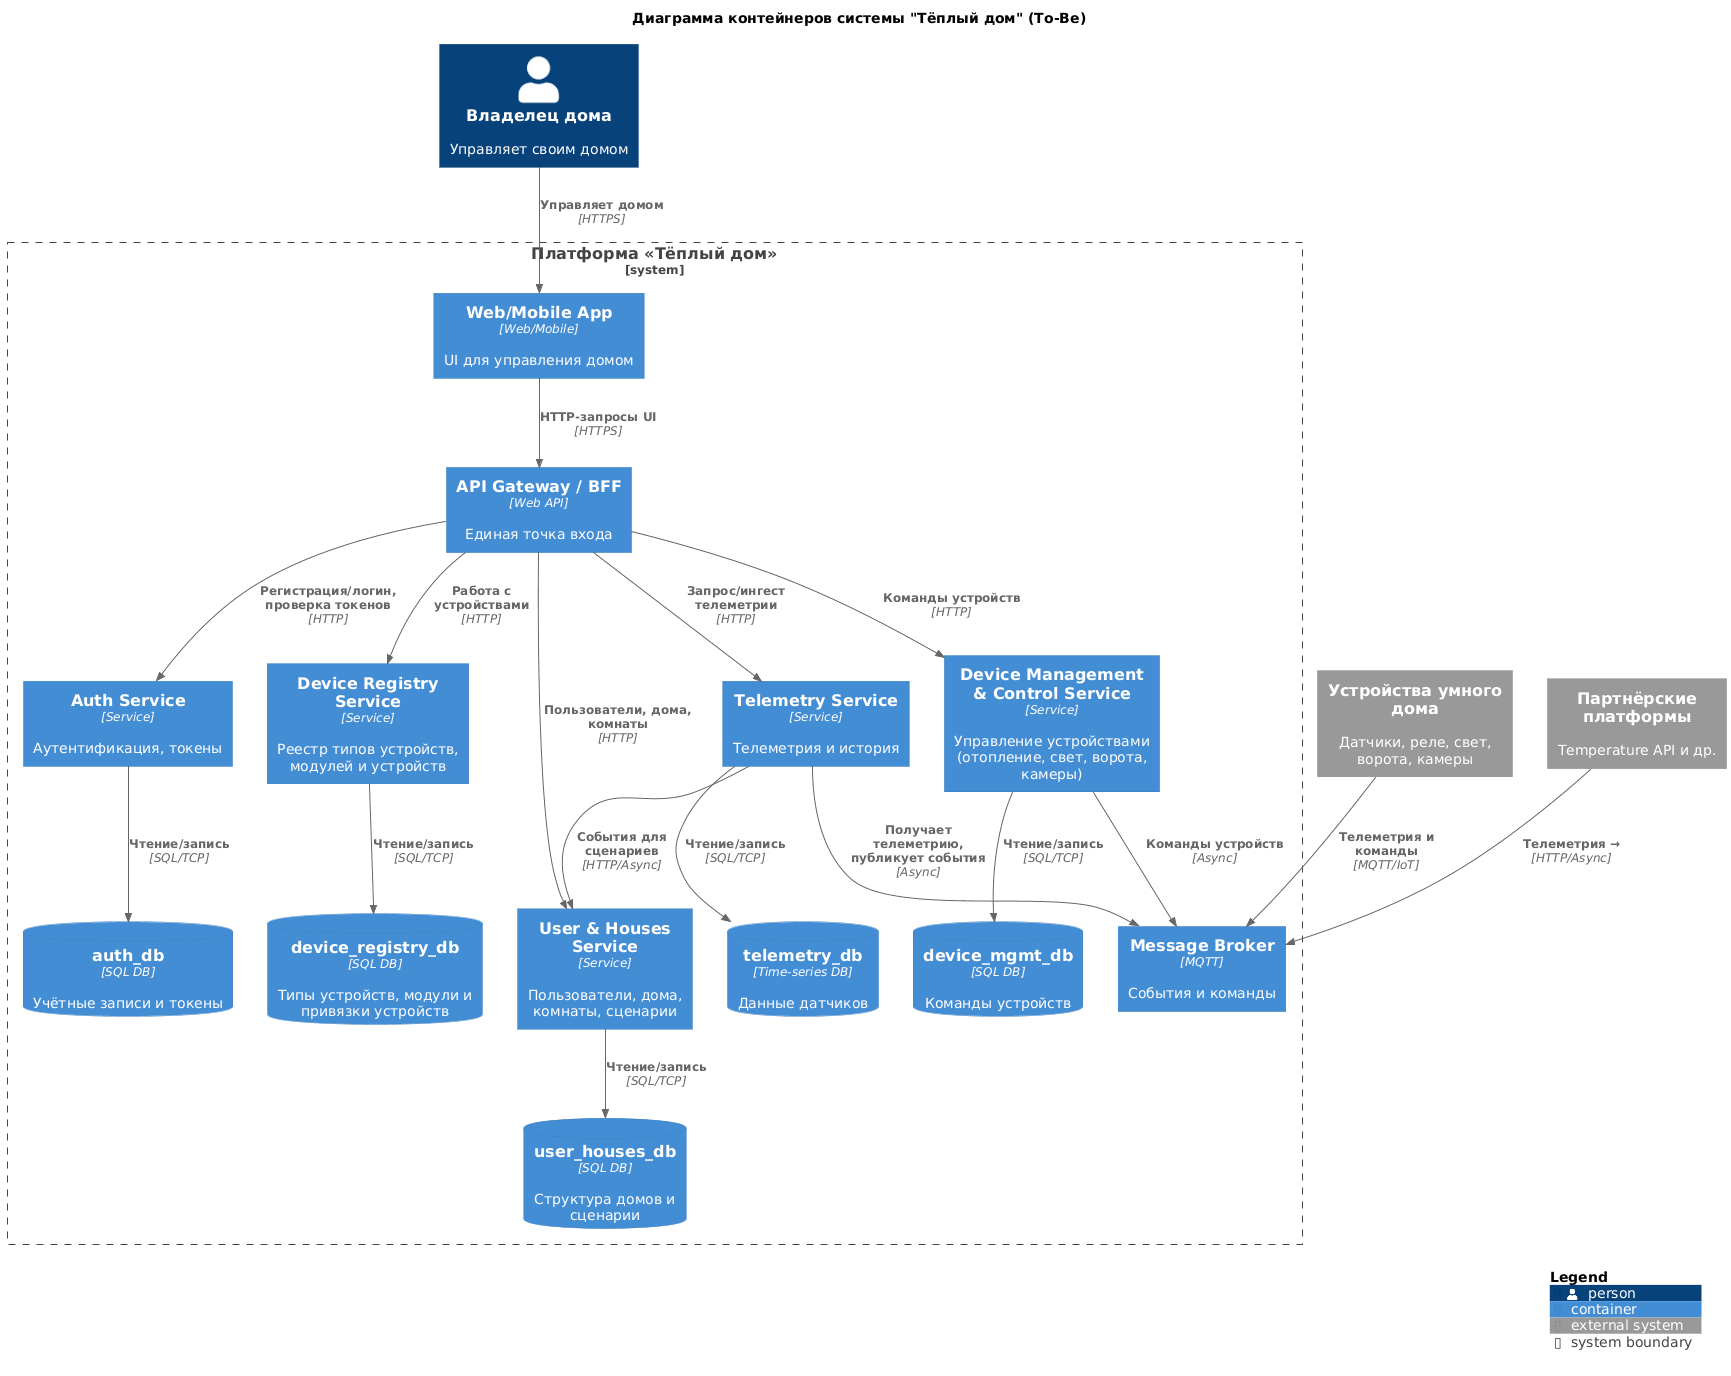

The diagram above was rendered by PlantUML. Its source (embedded in the PNG):
@startuml Containers_ToBe
!include https://raw.githubusercontent.com/plantuml-stdlib/C4-PlantUML/master/C4_Container.puml

LAYOUT_WITH_LEGEND()

title Диаграмма контейнеров системы "Тёплый дом" (To-Be)

Person(user, "Владелец дома", "Управляет своим домом")

System_Boundary(smarthome, "Платформа «Тёплый дом»") {
    Container(webapp, "Web/Mobile App", "Web/Mobile", "UI для управления домом")

    Container(apigw, "API Gateway / BFF", "Web API", "Единая точка входа")

    Container(auth, "Auth Service", "Service", "Аутентификация, токены")
    ContainerDb(auth_db, "auth_db", "SQL DB", "Учётные записи и токены")

    Container(userhouses, "User & Houses Service", "Service", "Пользователи, дома, комнаты, сценарии")
    ContainerDb(userhouses_db, "user_houses_db", "SQL DB", "Структура домов и сценарии")

    Container(devreg, "Device Registry Service", "Service", "Реестр типов устройств, модулей и устройств")
    ContainerDb(devreg_db, "device_registry_db", "SQL DB", "Типы устройств, модули и привязки устройств")

    Container(device_mgmt, "Device Management & Control Service", "Service", "Управление устройствами (отопление, свет, ворота, камеры)")
    ContainerDb(device_mgmt_db, "device_mgmt_db", "SQL DB", "Команды устройств")

    Container(telemetry, "Telemetry Service", "Service", "Телеметрия и история")
    ContainerDb(telemetry_db, "telemetry_db", "Time-series DB", "Данные датчиков")

    Container(message_broker, "Message Broker", "MQTT", "События и команды")
}

System_Ext(devices, "Устройства умного дома", "Датчики, реле, свет, ворота, камеры")
System_Ext(partners, "Партнёрские платформы", "Temperature API и др.")

Rel(user, webapp, "Управляет домом", "HTTPS")
Rel(webapp, apigw, "HTTP-запросы UI", "HTTPS")

Rel(apigw, auth, "Регистрация/логин, проверка токенов", "HTTP")
Rel(auth, auth_db, "Чтение/запись", "SQL/TCP")

Rel(apigw, userhouses, "Пользователи, дома, комнаты", "HTTP")
Rel(userhouses, userhouses_db, "Чтение/запись", "SQL/TCP")

Rel(apigw, devreg, "Работа с устройствами", "HTTP")
Rel(devreg, devreg_db, "Чтение/запись", "SQL/TCP")

Rel(apigw, device_mgmt, "Команды устройств", "HTTP")
Rel(device_mgmt, device_mgmt_db, "Чтение/запись", "SQL/TCP")

Rel(apigw, telemetry, "Запрос/ингест телеметрии", "HTTP")
Rel(telemetry, telemetry_db, "Чтение/запись", "SQL/TCP")

Rel(telemetry, userhouses, "События для сценариев", "HTTP/Async")

Rel(device_mgmt, message_broker, "Команды устройств", "Async")
Rel(telemetry, message_broker, "Получает телеметрию, публикует события", "Async")

Rel(devices, message_broker, "Телеметрия и команды", "MQTT/IoT")
Rel(partners, message_broker, "Телеметрия →", "HTTP/Async")

SHOW_LEGEND()

@enduml